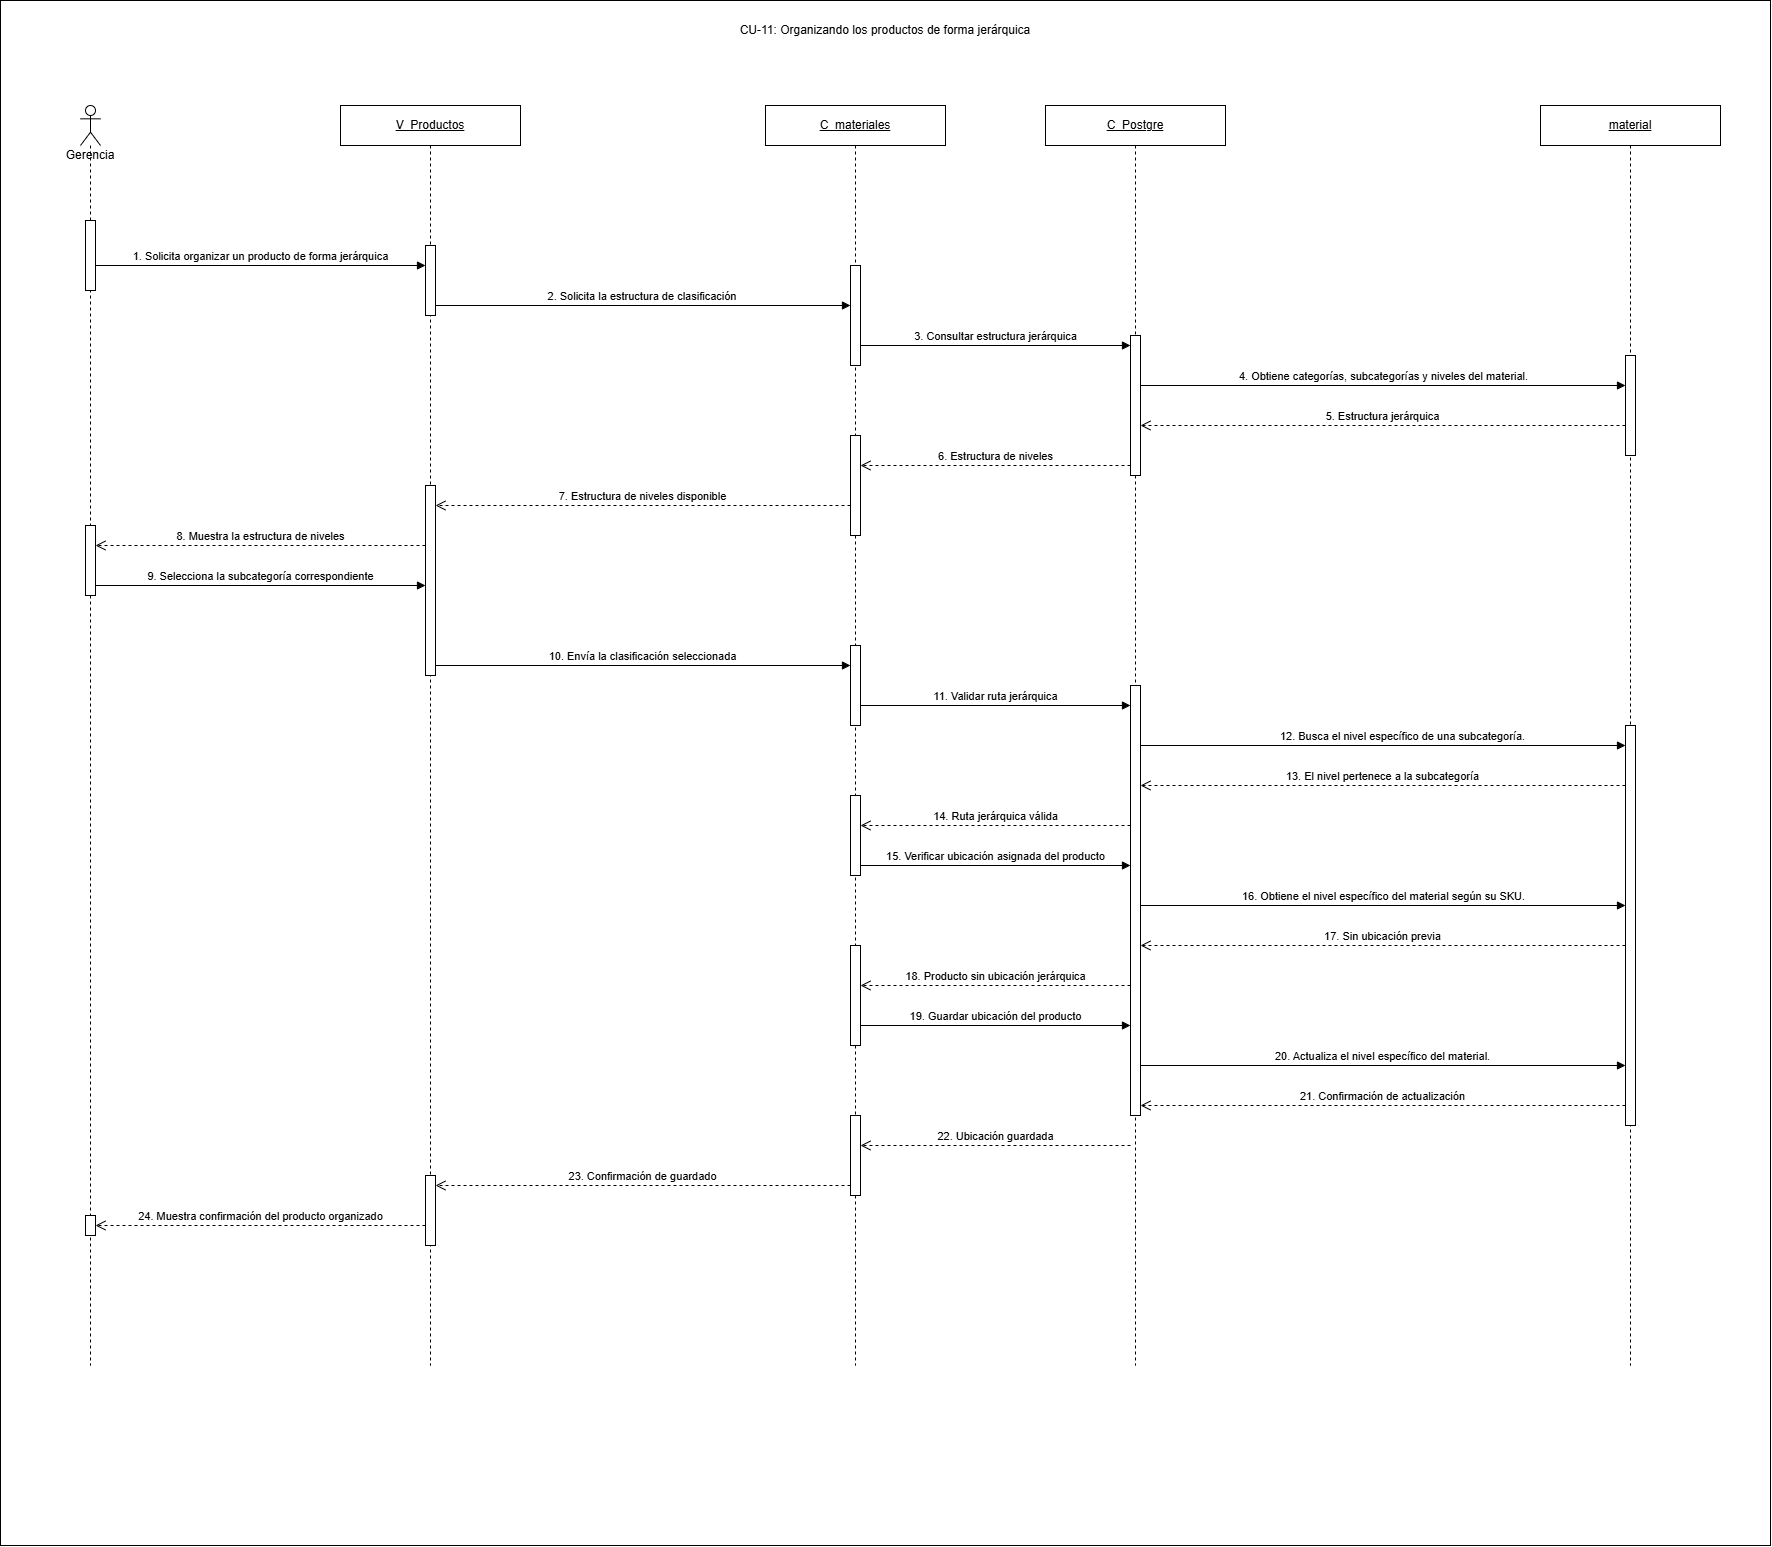

The diagram above was exported from draw.io. Its source (the exported page's mxGraphModel, read from the mxfile embedded in the PNG):
<mxGraphModel dx="1414" dy="777" grid="1" gridSize="10" guides="1" tooltips="1" connect="1" arrows="1" fold="1" page="1" pageScale="1" pageWidth="1550" pageHeight="1400" math="0" shadow="0">
  <root>
    <mxCell id="0" />
    <mxCell id="1" parent="0" />
    <mxCell id="bwMY78PrC83cJzF6iD8a-1" parent="1" style="rounded=0;whiteSpace=wrap;html=1;movable=1;resizable=1;rotatable=1;deletable=1;editable=1;locked=0;connectable=1;" value="" vertex="1">
      <mxGeometry height="1545" width="1770" x="40" y="15" as="geometry" />
    </mxCell>
    <mxCell id="cu11general-title" parent="1" style="text;html=1;whiteSpace=wrap;strokeColor=none;fillColor=none;align=center;verticalAlign=middle;rounded=0;" value="CU-11: Organizando los productos de forma jerárquica" vertex="1">
      <mxGeometry height="30" width="420" x="715" y="30" as="geometry" />
    </mxCell>
    <mxCell id="cu11general-lifeline-view" parent="1" style="shape=umlLifeline;perimeter=lifelinePerimeter;whiteSpace=wrap;html=1;container=1;dropTarget=0;collapsible=0;recursiveResize=0;outlineConnect=0;portConstraint=eastwest;" value="&lt;u&gt;V_Productos&lt;/u&gt;" vertex="1">
      <mxGeometry height="1260" width="180" x="380" y="120" as="geometry" />
    </mxCell>
    <mxCell id="cu11general-lifeline-view-inner" parent="cu11general-lifeline-view" style="html=1;points=[[0,0,0,0,5],[0,1,0,0,-5],[1,0,0,0,5],[1,1,0,0,-5]];perimeter=orthogonalPerimeter;outlineConnect=0;targetShapes=umlLifeline;portConstraint=eastwest;" value="" vertex="1">
      <mxGeometry height="70" width="10" x="85" y="140" as="geometry" />
    </mxCell>
    <mxCell id="ZzXfNyH_T4MGGFnHcGot-3" parent="cu11general-lifeline-view" style="html=1;points=[[0,0,0,0,5],[0,1,0,0,-5],[1,0,0,0,5],[1,1,0,0,-5]];perimeter=orthogonalPerimeter;outlineConnect=0;targetShapes=umlLifeline;portConstraint=eastwest;" value="" vertex="1">
      <mxGeometry height="190" width="10" x="85" y="380" as="geometry" />
    </mxCell>
    <mxCell id="ZzXfNyH_T4MGGFnHcGot-7" parent="cu11general-lifeline-view" style="html=1;points=[[0,0,0,0,5],[0,1,0,0,-5],[1,0,0,0,5],[1,1,0,0,-5]];perimeter=orthogonalPerimeter;outlineConnect=0;targetShapes=umlLifeline;portConstraint=eastwest;" value="" vertex="1">
      <mxGeometry height="70" width="10" x="85" y="1070" as="geometry" />
    </mxCell>
    <mxCell id="cu11general-lifeline-controller" parent="1" style="shape=umlLifeline;perimeter=lifelinePerimeter;whiteSpace=wrap;html=1;container=1;dropTarget=0;collapsible=0;recursiveResize=0;outlineConnect=0;portConstraint=eastwest;" value="&lt;u&gt;C_materiales&lt;/u&gt;" vertex="1">
      <mxGeometry height="1260" width="180" x="805" y="120" as="geometry" />
    </mxCell>
    <mxCell id="cu11general-lifeline-controller-inner" parent="cu11general-lifeline-controller" style="html=1;points=[[0,0,0,0,5],[0,1,0,0,-5],[1,0,0,0,5],[1,1,0,0,-5]];perimeter=orthogonalPerimeter;outlineConnect=0;targetShapes=umlLifeline;portConstraint=eastwest;" value="" vertex="1">
      <mxGeometry height="100" width="10" x="85" y="160" as="geometry" />
    </mxCell>
    <mxCell id="ZzXfNyH_T4MGGFnHcGot-8" parent="cu11general-lifeline-controller" style="html=1;points=[[0,0,0,0,5],[0,1,0,0,-5],[1,0,0,0,5],[1,1,0,0,-5]];perimeter=orthogonalPerimeter;outlineConnect=0;targetShapes=umlLifeline;portConstraint=eastwest;" value="" vertex="1">
      <mxGeometry height="100" width="10" x="85" y="330" as="geometry" />
    </mxCell>
    <mxCell id="ZzXfNyH_T4MGGFnHcGot-9" parent="cu11general-lifeline-controller" style="html=1;points=[[0,0,0,0,5],[0,1,0,0,-5],[1,0,0,0,5],[1,1,0,0,-5]];perimeter=orthogonalPerimeter;outlineConnect=0;targetShapes=umlLifeline;portConstraint=eastwest;" value="" vertex="1">
      <mxGeometry height="80" width="10" x="85" y="540" as="geometry" />
    </mxCell>
    <mxCell id="ZzXfNyH_T4MGGFnHcGot-10" parent="cu11general-lifeline-controller" style="html=1;points=[[0,0,0,0,5],[0,1,0,0,-5],[1,0,0,0,5],[1,1,0,0,-5]];perimeter=orthogonalPerimeter;outlineConnect=0;targetShapes=umlLifeline;portConstraint=eastwest;" value="" vertex="1">
      <mxGeometry height="80" width="10" x="85" y="690" as="geometry" />
    </mxCell>
    <mxCell id="ZzXfNyH_T4MGGFnHcGot-11" parent="cu11general-lifeline-controller" style="html=1;points=[[0,0,0,0,5],[0,1,0,0,-5],[1,0,0,0,5],[1,1,0,0,-5]];perimeter=orthogonalPerimeter;outlineConnect=0;targetShapes=umlLifeline;portConstraint=eastwest;" value="" vertex="1">
      <mxGeometry height="100" width="10" x="85" y="840" as="geometry" />
    </mxCell>
    <mxCell id="ZzXfNyH_T4MGGFnHcGot-12" parent="cu11general-lifeline-controller" style="html=1;points=[[0,0,0,0,5],[0,1,0,0,-5],[1,0,0,0,5],[1,1,0,0,-5]];perimeter=orthogonalPerimeter;outlineConnect=0;targetShapes=umlLifeline;portConstraint=eastwest;" value="" vertex="1">
      <mxGeometry height="80" width="10" x="85" y="1010" as="geometry" />
    </mxCell>
    <mxCell id="cu11general-lifeline-db" parent="1" style="shape=umlLifeline;perimeter=lifelinePerimeter;whiteSpace=wrap;html=1;container=1;dropTarget=0;collapsible=0;recursiveResize=0;outlineConnect=0;portConstraint=eastwest;" value="&lt;u&gt;C_Postgre&lt;/u&gt;" vertex="1">
      <mxGeometry height="1260" width="180" x="1085" y="120" as="geometry" />
    </mxCell>
    <mxCell id="cu11general-lifeline-db-inner" parent="cu11general-lifeline-db" style="html=1;points=[[0,0,0,0,5],[0,1,0,0,-5],[1,0,0,0,5],[1,1,0,0,-5]];perimeter=orthogonalPerimeter;outlineConnect=0;targetShapes=umlLifeline;portConstraint=eastwest;" value="" vertex="1">
      <mxGeometry height="140" width="10" x="85" y="230" as="geometry" />
    </mxCell>
    <mxCell id="ZzXfNyH_T4MGGFnHcGot-13" parent="cu11general-lifeline-db" style="html=1;points=[[0,0,0,0,5],[0,1,0,0,-5],[1,0,0,0,5],[1,1,0,0,-5]];perimeter=orthogonalPerimeter;outlineConnect=0;targetShapes=umlLifeline;portConstraint=eastwest;" value="" vertex="1">
      <mxGeometry height="430" width="10" x="85" y="580" as="geometry" />
    </mxCell>
    <mxCell id="cu11general-lifeline-entity" parent="1" style="shape=umlLifeline;perimeter=lifelinePerimeter;whiteSpace=wrap;html=1;container=1;dropTarget=0;collapsible=0;recursiveResize=0;outlineConnect=0;portConstraint=eastwest;" value="&lt;u&gt;material&lt;/u&gt;" vertex="1">
      <mxGeometry height="1260" width="180" x="1580" y="120" as="geometry" />
    </mxCell>
    <mxCell id="cu11general-lifeline-entity-inner" parent="cu11general-lifeline-entity" style="html=1;points=[[0,0,0,0,5],[0,1,0,0,-5],[1,0,0,0,5],[1,1,0,0,-5]];perimeter=orthogonalPerimeter;outlineConnect=0;targetShapes=umlLifeline;portConstraint=eastwest;" value="" vertex="1">
      <mxGeometry height="400" width="10" x="85" y="620" as="geometry" />
    </mxCell>
    <mxCell id="ZzXfNyH_T4MGGFnHcGot-18" parent="cu11general-lifeline-entity" style="html=1;points=[[0,0,0,0,5],[0,1,0,0,-5],[1,0,0,0,5],[1,1,0,0,-5]];perimeter=orthogonalPerimeter;outlineConnect=0;targetShapes=umlLifeline;portConstraint=eastwest;" value="" vertex="1">
      <mxGeometry height="100" width="10" x="85" y="250" as="geometry" />
    </mxCell>
    <mxCell id="cu11general-msg-1" edge="1" parent="1" style="html=1;verticalAlign=bottom;endArrow=block;curved=0;rounded=0;" value="1. Solicita organizar un producto de forma jerárquica">
      <mxGeometry relative="1" as="geometry">
        <mxPoint x="135" y="280" as="sourcePoint" />
        <mxPoint x="465" y="280" as="targetPoint" />
      </mxGeometry>
    </mxCell>
    <mxCell id="cu11general-msg-2" edge="1" parent="1" style="html=1;verticalAlign=bottom;endArrow=block;curved=0;rounded=0;" target="cu11general-lifeline-controller-inner" value="2. Solicita la estructura de clasificación&amp;nbsp;">
      <mxGeometry relative="1" as="geometry">
        <mxPoint x="475" y="320" as="sourcePoint" />
        <mxPoint x="745" y="320" as="targetPoint" />
      </mxGeometry>
    </mxCell>
    <mxCell id="cu11general-msg-3" edge="1" parent="1" style="html=1;verticalAlign=bottom;endArrow=block;curved=0;rounded=0;" value="3. Consultar estructura jerárquica">
      <mxGeometry relative="1" as="geometry">
        <mxPoint x="900" y="360" as="sourcePoint" />
        <mxPoint x="1170" y="360" as="targetPoint" />
      </mxGeometry>
    </mxCell>
    <mxCell id="cu11general-msg-4" edge="1" parent="1" style="html=1;verticalAlign=bottom;endArrow=block;curved=0;rounded=0;" target="ZzXfNyH_T4MGGFnHcGot-18" value="4.&amp;nbsp;&lt;span style=&quot;background-color: light-dark(#ffffff, var(--ge-dark-color, #121212)); color: light-dark(rgb(0, 0, 0), rgb(255, 255, 255));&quot;&gt;Obtiene categorías, subcategorías y niveles del material.&lt;/span&gt;">
      <mxGeometry relative="1" as="geometry">
        <mxPoint x="1180" y="400" as="sourcePoint" />
        <mxPoint x="1450" y="400" as="targetPoint" />
      </mxGeometry>
    </mxCell>
    <mxCell id="cu11general-msg-5" edge="1" parent="1" source="ZzXfNyH_T4MGGFnHcGot-18" style="html=1;verticalAlign=bottom;endArrow=open;dashed=1;endSize=8;curved=0;rounded=0;" value="5. Estructura jerárquica">
      <mxGeometry relative="1" as="geometry">
        <mxPoint x="1450" y="440" as="sourcePoint" />
        <mxPoint x="1180" y="440" as="targetPoint" />
      </mxGeometry>
    </mxCell>
    <mxCell id="cu11general-msg-6" edge="1" parent="1" style="html=1;verticalAlign=bottom;endArrow=open;dashed=1;endSize=8;curved=0;rounded=0;" value="6. Estructura de niveles">
      <mxGeometry relative="1" as="geometry">
        <mxPoint x="1170" y="480" as="sourcePoint" />
        <mxPoint x="900" y="480" as="targetPoint" />
      </mxGeometry>
    </mxCell>
    <mxCell id="cu11general-msg-7" edge="1" parent="1" source="ZzXfNyH_T4MGGFnHcGot-8" style="html=1;verticalAlign=bottom;endArrow=open;dashed=1;endSize=8;curved=0;rounded=0;" value="7. Estructura de niveles disponible">
      <mxGeometry relative="1" as="geometry">
        <mxPoint x="745" y="520" as="sourcePoint" />
        <mxPoint x="475" y="520" as="targetPoint" />
      </mxGeometry>
    </mxCell>
    <mxCell id="cu11general-msg-8" edge="1" parent="1" style="html=1;verticalAlign=bottom;endArrow=open;dashed=1;endSize=8;curved=0;rounded=0;" value="8. Muestra la estructura de niveles">
      <mxGeometry relative="1" as="geometry">
        <mxPoint x="465" y="560" as="sourcePoint" />
        <mxPoint x="135" y="560" as="targetPoint" />
      </mxGeometry>
    </mxCell>
    <mxCell id="cu11general-msg-9" edge="1" parent="1" style="html=1;verticalAlign=bottom;endArrow=block;curved=0;rounded=0;" value="9. Selecciona la subcategoría correspondiente">
      <mxGeometry relative="1" x="-0.0018" as="geometry">
        <mxPoint as="offset" />
        <mxPoint x="135" y="600" as="sourcePoint" />
        <mxPoint x="465" y="600" as="targetPoint" />
      </mxGeometry>
    </mxCell>
    <mxCell id="cu11general-msg-11" edge="1" parent="1" style="html=1;verticalAlign=bottom;endArrow=block;curved=0;rounded=0;" target="ZzXfNyH_T4MGGFnHcGot-9" value="10. Envía la clasificación seleccionada">
      <mxGeometry relative="1" x="-0.0021" as="geometry">
        <mxPoint as="offset" />
        <mxPoint x="475" y="680" as="sourcePoint" />
        <mxPoint x="745" y="680" as="targetPoint" />
      </mxGeometry>
    </mxCell>
    <mxCell id="cu11general-msg-12" edge="1" parent="1" style="html=1;verticalAlign=bottom;endArrow=block;curved=0;rounded=0;" value="11. Validar ruta jerárquica">
      <mxGeometry relative="1" as="geometry">
        <mxPoint x="900" y="720" as="sourcePoint" />
        <mxPoint x="1170" y="720" as="targetPoint" />
      </mxGeometry>
    </mxCell>
    <mxCell id="cu11general-msg-13" edge="1" parent="1" style="html=1;verticalAlign=bottom;endArrow=block;curved=0;rounded=0;" target="cu11general-lifeline-entity-inner" value="&lt;blockquote style=&quot;margin: 0px 0px 0px 40px; border-width: medium; border-style: none; border-color: currentcolor; border-image: initial; padding: 0px;&quot;&gt;12.&amp;nbsp;Busca el nivel específico de una subcategoría.&lt;/blockquote&gt;">
      <mxGeometry relative="1" x="-0.0006" as="geometry">
        <mxPoint as="offset" />
        <mxPoint x="1180" y="760" as="sourcePoint" />
        <mxPoint x="1450" y="760" as="targetPoint" />
      </mxGeometry>
    </mxCell>
    <mxCell id="cu11general-msg-14" edge="1" parent="1" source="cu11general-lifeline-entity-inner" style="html=1;verticalAlign=bottom;endArrow=open;dashed=1;endSize=8;curved=0;rounded=0;" value="13. El nivel pertenece a la subcategoría">
      <mxGeometry relative="1" as="geometry">
        <mxPoint x="1450" y="800" as="sourcePoint" />
        <mxPoint x="1180" y="800" as="targetPoint" />
      </mxGeometry>
    </mxCell>
    <mxCell id="cu11general-msg-15" edge="1" parent="1" style="html=1;verticalAlign=bottom;endArrow=open;dashed=1;endSize=8;curved=0;rounded=0;" value="14. Ruta jerárquica válida">
      <mxGeometry relative="1" as="geometry">
        <mxPoint x="1170" y="840" as="sourcePoint" />
        <mxPoint x="900" y="840" as="targetPoint" />
      </mxGeometry>
    </mxCell>
    <mxCell id="cu11general-msg-16" edge="1" parent="1" style="html=1;verticalAlign=bottom;endArrow=block;curved=0;rounded=0;" value="15. Verificar ubicación asignada del producto">
      <mxGeometry relative="1" as="geometry">
        <mxPoint x="900" y="880" as="sourcePoint" />
        <mxPoint x="1170" y="880" as="targetPoint" />
      </mxGeometry>
    </mxCell>
    <mxCell id="cu11general-msg-17" edge="1" parent="1" style="html=1;verticalAlign=bottom;endArrow=block;curved=0;rounded=0;" target="cu11general-lifeline-entity-inner" value="16.&amp;nbsp;&lt;span style=&quot;background-color: light-dark(#ffffff, var(--ge-dark-color, #121212)); color: light-dark(rgb(0, 0, 0), rgb(255, 255, 255));&quot;&gt;Obtiene el nivel específico del material según su SKU.&lt;/span&gt;">
      <mxGeometry relative="1" as="geometry">
        <mxPoint x="1180" y="920" as="sourcePoint" />
        <mxPoint x="1450" y="920" as="targetPoint" />
      </mxGeometry>
    </mxCell>
    <mxCell id="cu11general-msg-18" edge="1" parent="1" source="cu11general-lifeline-entity-inner" style="html=1;verticalAlign=bottom;endArrow=open;dashed=1;endSize=8;curved=0;rounded=0;" value="17. Sin ubicación previa">
      <mxGeometry relative="1" as="geometry">
        <mxPoint x="1450" y="960" as="sourcePoint" />
        <mxPoint x="1180" y="960" as="targetPoint" />
      </mxGeometry>
    </mxCell>
    <mxCell id="cu11general-msg-19" edge="1" parent="1" style="html=1;verticalAlign=bottom;endArrow=open;dashed=1;endSize=8;curved=0;rounded=0;" value="18. Producto sin ubicación jerárquica">
      <mxGeometry relative="1" x="0.0022" as="geometry">
        <mxPoint as="offset" />
        <mxPoint x="1170" y="1000" as="sourcePoint" />
        <mxPoint x="900" y="1000" as="targetPoint" />
      </mxGeometry>
    </mxCell>
    <mxCell id="cu11general-msg-20" edge="1" parent="1" style="html=1;verticalAlign=bottom;endArrow=block;curved=0;rounded=0;" value="19. Guardar ubicación del producto">
      <mxGeometry relative="1" as="geometry">
        <mxPoint x="900" y="1040" as="sourcePoint" />
        <mxPoint x="1170" y="1040" as="targetPoint" />
      </mxGeometry>
    </mxCell>
    <mxCell id="cu11general-msg-21" edge="1" parent="1" style="html=1;verticalAlign=bottom;endArrow=block;curved=0;rounded=0;" target="cu11general-lifeline-entity-inner" value="20.&amp;nbsp;&lt;span style=&quot;background-color: light-dark(#ffffff, var(--ge-dark-color, #121212)); color: light-dark(rgb(0, 0, 0), rgb(255, 255, 255));&quot;&gt;Actualiza el nivel específico del material.&lt;/span&gt;">
      <mxGeometry relative="1" x="-0.0006" as="geometry">
        <mxPoint as="offset" />
        <mxPoint x="1180" y="1080" as="sourcePoint" />
        <mxPoint x="1450" y="1080" as="targetPoint" />
      </mxGeometry>
    </mxCell>
    <mxCell id="cu11general-msg-22" edge="1" parent="1" source="cu11general-lifeline-entity-inner" style="html=1;verticalAlign=bottom;endArrow=open;dashed=1;endSize=8;curved=0;rounded=0;" value="21. Confirmación de actualización">
      <mxGeometry relative="1" as="geometry">
        <mxPoint x="1450" y="1120" as="sourcePoint" />
        <mxPoint x="1180" y="1120" as="targetPoint" />
      </mxGeometry>
    </mxCell>
    <mxCell id="cu11general-msg-23" edge="1" parent="1" style="html=1;verticalAlign=bottom;endArrow=open;dashed=1;endSize=8;curved=0;rounded=0;" value="22. Ubicación guardada">
      <mxGeometry relative="1" as="geometry">
        <mxPoint x="1170" y="1160" as="sourcePoint" />
        <mxPoint x="900" y="1160" as="targetPoint" />
      </mxGeometry>
    </mxCell>
    <mxCell id="cu11general-msg-24" edge="1" parent="1" source="ZzXfNyH_T4MGGFnHcGot-12" style="html=1;verticalAlign=bottom;endArrow=open;dashed=1;endSize=8;curved=0;rounded=0;" value="23. Confirmación de guardado">
      <mxGeometry relative="1" as="geometry">
        <mxPoint x="745" y="1200" as="sourcePoint" />
        <mxPoint x="475" y="1200" as="targetPoint" />
      </mxGeometry>
    </mxCell>
    <mxCell id="cu11general-msg-25" edge="1" parent="1" style="html=1;verticalAlign=bottom;endArrow=open;dashed=1;endSize=8;curved=0;rounded=0;" value="24. Muestra confirmación del producto organizado">
      <mxGeometry relative="1" as="geometry">
        <mxPoint x="465" y="1240" as="sourcePoint" />
        <mxPoint x="135" y="1240" as="targetPoint" />
      </mxGeometry>
    </mxCell>
    <mxCell id="-g3aejWPExFsNmjaEkYx-1" parent="1" style="text;html=1;whiteSpace=wrap;strokeColor=none;fillColor=none;align=center;verticalAlign=middle;rounded=0;" value="Gerencia" vertex="1">
      <mxGeometry height="30" width="60" x="100" y="155" as="geometry" />
    </mxCell>
    <mxCell id="-g3aejWPExFsNmjaEkYx-2" parent="1" style="shape=umlLifeline;perimeter=lifelinePerimeter;whiteSpace=wrap;html=1;container=1;dropTarget=0;collapsible=0;recursiveResize=0;outlineConnect=0;portConstraint=eastwest;newEdgeStyle={&quot;curved&quot;:0,&quot;rounded&quot;:0};participant=umlActor;" value="" vertex="1">
      <mxGeometry height="1260" width="20" x="120" y="120" as="geometry" />
    </mxCell>
    <mxCell id="-g3aejWPExFsNmjaEkYx-3" parent="-g3aejWPExFsNmjaEkYx-2" style="html=1;points=[[0,0,0,0,5],[0,1,0,0,-5],[1,0,0,0,5],[1,1,0,0,-5]];perimeter=orthogonalPerimeter;outlineConnect=0;targetShapes=umlLifeline;portConstraint=eastwest;" value="" vertex="1">
      <mxGeometry height="20" width="10" x="5" y="1110" as="geometry" />
    </mxCell>
    <mxCell id="-g3aejWPExFsNmjaEkYx-4" parent="-g3aejWPExFsNmjaEkYx-2" style="html=1;points=[[0,0,0,0,5],[0,1,0,0,-5],[1,0,0,0,5],[1,1,0,0,-5]];perimeter=orthogonalPerimeter;outlineConnect=0;targetShapes=umlLifeline;portConstraint=eastwest;" value="" vertex="1">
      <mxGeometry height="70" width="10" x="5" y="420" as="geometry" />
    </mxCell>
    <mxCell id="-g3aejWPExFsNmjaEkYx-5" parent="1" style="html=1;points=[[0,0,0,0,5],[0,1,0,0,-5],[1,0,0,0,5],[1,1,0,0,-5]];perimeter=orthogonalPerimeter;outlineConnect=0;targetShapes=umlLifeline;portConstraint=eastwest;" value="" vertex="1">
      <mxGeometry height="70" width="10" x="125" y="235" as="geometry" />
    </mxCell>
  </root>
</mxGraphModel>